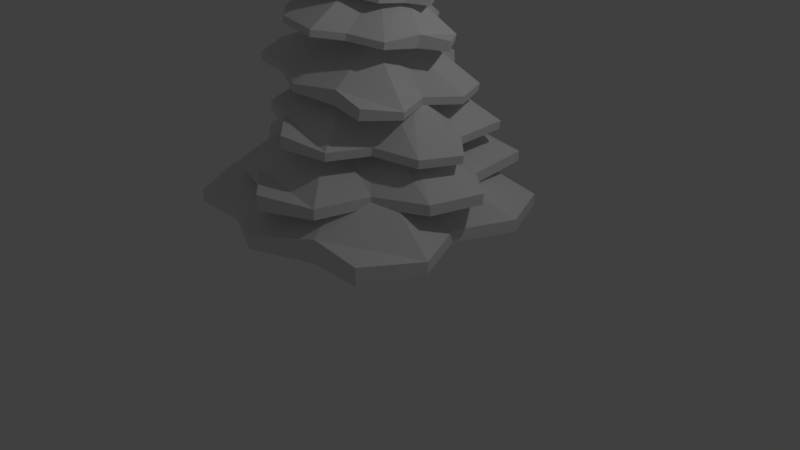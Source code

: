 # Source: firetree_01.blend  (saved by Blender 2.78.0; exported with 4.5.12 LTS)
import bpy
from mathutils import Matrix  # noqa: F401  (used for matrix-valued properties, if any)

bpy.ops.wm.read_factory_settings(use_empty=True)
scene = bpy.context.scene
scene.name = 'Scene'

# ---- collections
col_collection_1 = bpy.data.collections.new('Collection 1'); scene.collection.children.link(col_collection_1)

# ---- materials (node trees are filled in below, after node groups)
mat_material = bpy.data.materials.new('Material')
mat_material.alpha_threshold = 0.0
mat_material.use_transparent_shadow = False
mat_material.roughness = 0.5
mat_material.line_color = (0.0, 0.0, 0.0, 1.0)

# ---- material node trees

# ---- world
world_world = bpy.data.worlds.new('World'); scene.world = world_world
world_world.color = (0.05088, 0.05088, 0.05088)
world_world.use_sun_shadow = False
world_world.sun_shadow_jitter_overblur = 0.0
world_world.cycles.sampling_method = 'MANUAL'

# ---- cameras
cam_camera = bpy.data.cameras.new('Camera')
cam_camera.clip_end = 100.0
cam_camera.lens = 35.0
cam_camera.sensor_width = 32.0
cam_camera.sensor_height = 18.0
cam_camera.ortho_scale = 7.314
cam_camera.dof.focus_distance = 0.0
cam_camera.dof.aperture_fstop = 128.0

# ---- lights
light_lamp = bpy.data.lights.new('Lamp', 'POINT')
light_lamp.transmission_factor = 0.0
light_lamp.cutoff_distance = 30.0
light_lamp.energy = 100.0
light_lamp.shadow_buffer_clip_start = 1.001
light_lamp.shadow_soft_size = 0.1
light_lamp.shadow_maximum_resolution = 0.006
light_lamp.use_absolute_resolution = True

# ---- meshes
me_cube_001 = bpy.data.meshes.new('Cube.001')
me_cube_001.from_pydata([(-1.455, -1.461, -0.8788), (-1.455, -1.461, -0.7246), (-1.122, 1.277, -0.8788), (-1.455, 1.277, -0.7246), (1.458, -1.461, -0.8788), (1.458, -1.461, -0.6537), (1.458, 1.452, -0.8788), (1.458, 1.452, -0.7246), (-1.799, -0.004808, -0.8788), (-1.799, -0.004808, -0.7246), (1.458, -0.004808, -0.8788), (1.458, -0.004808, -0.7246), (0.001154, 2.191, -0.8788), (0.001154, 2.191, -0.7246), (0.001154, -1.781, -0.8788), (0.001154, -1.781, -0.7246), (0.0, 0.0, 0.1), (0.0, 0.0, -0.1), (0.7801, 1.452, -0.7246), (0.7801, -1.461, -0.8788), (0.5348, 0.0, 0.1), (0.7801, 1.452, -0.8788), (0.7801, -1.461, -0.5812), (0.5348, 0.0, -0.1), (-1.455, 0.7235, -0.7246), (1.77, 0.7235, -0.8788), (-1.455, 0.7235, -0.8788), (1.77, 0.7235, -0.7246), (0.0, 0.5, -0.1), (0.0, 0.5, 0.1), (0.5348, 0.5, 0.1), (0.5348, 0.5, -0.1), (-0.7271, 1.452, -0.8788), (-0.7271, -1.461, -0.7246), (-0.5, 0.0, -0.1), (-0.7271, 1.452, -0.7246), (-0.7271, -1.461, -0.8788), (-0.5, 0.0, 0.1), (-0.5, 0.5, -0.1), (-0.5, 0.5, 0.1), (-1.915, -0.7331, -0.8788), (1.788, -0.7331, -0.7246), (-1.915, -0.7331, -0.7246), (1.788, -0.7331, -0.8788), (0.0, -0.5, 0.1), (0.0, -0.5, -0.1), (0.5348, -0.5, 0.1), (0.5348, -0.5, -0.1), (-0.5, -0.5, -0.1), (-0.5, -0.5, 0.1), (-1.746, -0.1691, -0.3623), (-1.746, -0.1691, -0.2313), (-0.268, 1.407, -0.3623), (-0.268, 1.627, -0.2313), (0.1644, -1.742, -0.3623), (0.1644, -1.742, -0.1711), (1.737, 0.1689, -0.3623), (1.737, 0.1689, -0.2313), (-1.185, 0.9714, -0.3623), (-1.185, 0.9714, -0.2313), (0.9507, -0.7864, -0.3623), (0.9507, -0.7864, -0.2313), (1.181, 1.44, -0.3623), (1.181, 1.44, -0.2313), (-0.9632, -1.165, -0.3623), (-0.9632, -1.165, -0.2313), (-0.002758, 0.0037, 0.4692), (-0.002758, 0.0037, 0.2993), (1.293, 0.5347, -0.2313), (-0.28, -1.376, -0.3623), (0.348, -0.285, 0.4692), (1.293, 0.5347, -0.3623), (-0.28, -1.376, -0.1095), (0.348, -0.285, 0.2993), (-0.5668, 1.264, -0.2313), (1.549, -0.4773, -0.3623), (-0.5668, 1.264, -0.3623), (1.549, -0.4773, -0.2313), (0.2672, 0.3316, 0.2993), (0.2672, 0.3316, 0.4692), (0.6179, 0.04294, 0.4692), (0.6179, 0.04294, 0.2993), (0.304, 1.348, -0.3623), (-1.269, -0.5622, -0.2313), (-0.3307, 0.2736, 0.2993), (0.304, 1.348, -0.2313), (-1.269, -0.5622, -0.3623), (-0.3307, 0.2736, 0.4692), (-0.06078, 0.6015, 0.2993), (-0.06078, 0.6015, 0.4692), (-1.655, 0.5568, -0.3623), (0.7743, -1.442, -0.2313), (-1.655, 0.5568, -0.2313), (0.7743, -1.442, -0.3623), (-0.2727, -0.3242, 0.4692), (-0.2727, -0.3242, 0.2993), (0.07808, -0.6129, 0.4692), (0.07808, -0.6129, 0.2993), (-0.6006, -0.05432, 0.2993), (-0.6006, -0.05432, 0.4692), (-1.26, -0.0519, 0.4673), (-1.246, -0.05105, 0.5715), (-0.002673, 0.8953, 0.2849), (0.01151, 1.316, 0.3891), (0.1827, -1.404, 0.2818), (0.2034, -1.403, 0.4339), (1.521, 0.05108, 0.08777), (1.535, 0.05192, 0.1919), (-0.7613, 0.8347, 0.3921), (-0.7471, 0.8356, 0.4963), (0.8517, -0.6763, 0.1848), (0.8659, -0.6755, 0.289), (1.139, 1.096, 0.1313), (1.153, 1.097, 0.2354), (-0.6854, -0.8872, 0.3958), (-0.6712, -0.8864, 0.5), (0.2219, 0.007909, 0.9385), (0.2035, 0.006809, 0.8034), (1.199, 0.3664, 0.2351), (-0.1529, -1.089, 0.325), (0.4868, -0.2403, 0.9044), (1.185, 0.3655, 0.1309), (-0.1255, -1.088, 0.526), (0.4684, -0.2414, 0.7693), (-0.2427, 1.04, 0.426), (1.341, -0.4575, 0.1164), (-0.2568, 1.039, 0.3218), (1.355, -0.4567, 0.2206), (0.4331, 0.2565, 0.7701), (0.4515, 0.2576, 0.9052), (0.7164, 0.009439, 0.8711), (0.698, 0.008339, 0.736), (0.4384, 1.065, 0.2269), (-0.8854, -0.389, 0.5251), (-0.04421, 0.2388, 0.8352), (0.4526, 1.066, 0.3311), (-0.8996, -0.3899, 0.4209), (-0.02581, 0.2399, 0.9703), (0.1854, 0.4885, 0.8019), (0.2038, 0.4896, 0.937), (-1.154, 0.5252, 0.4481), (0.6951, -1.193, 0.3164), (-1.139, 0.526, 0.5523), (0.6809, -1.193, 0.2123), (-0.007775, -0.2418, 0.9718), (-0.02617, -0.2429, 0.8367), (0.2571, -0.49, 0.9377), (0.2387, -0.4911, 0.8026), (-0.2739, -0.01087, 0.8685), (-0.2555, -0.009765, 1.004), (-0.8272, -0.8768, 0.9538), (-0.8122, -0.8746, 1.048), (-0.5261, 0.8078, 0.9055), (-0.7622, 0.81, 0.9993), (0.9433, -0.9375, 0.6726), (0.9651, -0.9342, 0.8095), (0.9965, 0.8547, 0.6213), (1.012, 0.8569, 0.715), (-1.009, 0.02642, 0.9613), (-0.9941, 0.02866, 1.055), (0.9699, -0.04141, 0.647), (0.9849, -0.03917, 0.7407), (0.1248, 1.34, 0.7488), (0.1398, 1.342, 0.8426), (0.05219, -1.103, 0.8189), (0.06716, -1.101, 0.9126), (0.179, 0.006147, 1.383), (0.1596, 0.003239, 1.261), (0.5997, 0.871, 0.7804), (0.5314, -0.9234, 0.7381), (0.5041, -0.004993, 1.331), (0.5847, 0.8688, 0.6867), (0.5603, -0.9191, 0.9189), (0.4846, -0.007901, 1.209), (-0.7723, 0.4696, 1.009), (1.173, 0.4001, 0.604), (-0.7873, 0.4673, 0.9153), (1.188, 0.4024, 0.6977), (0.1688, 0.3108, 1.252), (0.1882, 0.3137, 1.374), (0.5132, 0.3026, 1.322), (0.4938, 0.2997, 1.201), (-0.3313, 0.9002, 0.8322), (-0.3696, -0.8897, 0.9773), (-0.1443, 0.01365, 1.309), (-0.3164, 0.9024, 0.9259), (-0.3846, -0.892, 0.8835), (-0.1248, 0.01656, 1.431), (-0.1351, 0.3213, 1.3), (-0.1157, 0.3242, 1.422), (-1.093, -0.4192, 0.9854), (1.172, -0.4941, 0.7217), (-1.078, -0.4169, 1.079), (1.157, -0.4963, 0.6279), (0.1699, -0.3015, 1.391), (0.1505, -0.3044, 1.27), (0.4949, -0.3126, 1.34), (0.4755, -0.3155, 1.218), (-0.1534, -0.2939, 1.318), (-0.134, -0.291, 1.44), (0.3486, -1.07, 1.465), (0.3622, -1.063, 1.544), (-0.7032, -0.3257, 1.609), (-0.8449, -0.3189, 1.687), (1.113, 0.2168, 1.223), (1.133, 0.2267, 1.338), (-0.1708, 1.009, 1.375), (-0.1572, 1.016, 1.454), (-0.3835, -0.8257, 1.57), (-0.37, -0.8189, 1.649), (0.4713, 0.6128, 1.299), (0.4848, 0.6196, 1.378), (-0.8792, 0.5663, 1.535), (-0.8656, 0.5731, 1.614), (0.8717, -0.5134, 1.327), (0.8853, -0.5066, 1.406), (0.1726, 0.01319, 1.921), (0.155, 0.004394, 1.819), (-0.3351, 0.7162, 1.511), (0.9355, -0.08251, 1.279), (0.313, 0.2494, 1.876), (-0.3487, 0.7094, 1.432), (0.9617, -0.06942, 1.431), (0.2954, 0.2406, 1.774), (-0.6009, -0.4693, 1.658), (0.2322, 0.9487, 1.311), (-0.6145, -0.4761, 1.58), (0.2458, 0.9555, 1.39), (-0.06539, 0.1403, 1.845), (-0.04779, 0.1491, 1.947), (0.0926, 0.3854, 1.903), (0.075, 0.3766, 1.8), (-0.7444, 0.04358, 1.557), (0.5534, -0.7416, 1.483), (0.02376, -0.2165, 1.86), (-0.7308, 0.05036, 1.636), (0.5398, -0.7484, 1.404), (0.04136, -0.2077, 1.962), (-0.1967, -0.08056, 1.886), (-0.1791, -0.07177, 1.989), (-0.09313, -1.075, 1.541), (0.8926, 0.5676, 1.312), (-0.07955, -1.068, 1.62), (0.8791, 0.5608, 1.233), (0.393, -0.1227, 1.895), (0.3754, -0.1315, 1.792), (0.5334, 0.1135, 1.85), (0.5158, 0.1047, 1.748), (0.2442, -0.3524, 1.834), (0.2618, -0.3436, 1.936), (0.2684, -0.8434, 1.869), (0.2791, -0.838, 1.931), (-0.5272, -0.2583, 1.982), (-0.6697, -0.2529, 2.044), (0.8695, 0.1682, 1.678), (0.8851, 0.1759, 1.769), (-0.1399, 0.7906, 1.798), (-0.1292, 0.796, 1.86), (-0.307, -0.6513, 1.951), (-0.2964, -0.6459, 2.013), (0.3648, 0.4794, 1.738), (0.3755, 0.4847, 1.8), (-0.6966, 0.4429, 1.924), (-0.6859, 0.4482, 1.986), (0.6796, -0.4058, 1.76), (0.6902, -0.4005, 1.822), (0.1301, 0.008094, 2.227), (0.1163, 0.00118, 2.147), (-0.269, 0.5607, 1.905), (0.7297, -0.06713, 1.723), (0.2404, 0.1938, 2.192), (-0.2797, 0.5553, 1.843), (0.7503, -0.05684, 1.842), (0.2266, 0.1869, 2.112), (-0.4779, -0.3712, 2.021), (0.1769, 0.7434, 1.748), (-0.4886, -0.3765, 1.959), (0.1876, 0.7488, 1.81), (-0.05698, 0.108, 2.167), (-0.04315, 0.1149, 2.248), (0.0672, 0.3006, 2.213), (0.05336, 0.2937, 2.132), (-0.5907, 0.03198, 1.941), (0.4294, -0.5852, 1.883), (0.01309, -0.1724, 2.179), (-0.58, 0.03731, 2.003), (0.4187, -0.5905, 1.821), (0.02693, -0.1655, 2.26), (-0.1602, -0.0656, 2.2), (-0.1463, -0.05868, 2.28), (-0.07878, -0.8474, 1.929), (0.696, 0.4438, 1.749), (-0.06811, -0.8421, 1.991), (0.6854, 0.4385, 1.687), (0.3033, -0.09874, 2.206), (0.2895, -0.1057, 2.126), (0.4137, 0.08695, 2.172), (0.3999, 0.08004, 2.091), (0.1863, -0.2793, 2.159), (0.2002, -0.2724, 2.239), (0.2684, -0.8434, 2.163), (0.2791, -0.838, 2.225), (-0.5133, -0.2583, 2.276), (-0.6697, -0.2529, 2.338), (0.5246, 0.1682, 1.972), (0.893, 0.1759, 2.063), (-0.1399, 0.7906, 2.093), (-0.1292, 0.796, 2.155), (-0.307, -0.6513, 2.245), (-0.2964, -0.6459, 2.307), (0.3648, 0.4794, 2.032), (0.3755, 0.5931, 2.094), (-0.5669, 0.4429, 2.218), (-0.6859, 0.4482, 2.28), (0.6796, -0.4058, 2.054), (0.6902, -0.4005, 2.116), (0.1301, 0.008094, 3.475), (0.1163, 0.00118, 3.005), (-0.269, 0.5607, 2.199), (0.7297, -0.06713, 2.017), (0.2404, 0.1938, 3.05), (-0.2797, 0.4292, 2.137), (0.775, -0.05684, 2.136), (0.2266, 0.1869, 2.97), (-0.4779, -0.3712, 2.315), (0.1769, 0.7434, 2.042), (-0.4886, -0.3765, 2.253), (0.1876, 0.7488, 2.104), (-0.05698, 0.108, 3.026), (-0.04315, 0.1149, 3.106), (0.0672, 0.2187, 3.026), (0.05336, 0.2141, 2.991), (-0.5907, 0.03198, 2.235), (0.4631, -0.5852, 2.177), (0.01309, -0.1724, 3.038), (-0.58, 0.03731, 2.297), (0.4187, -0.5905, 2.115), (0.02693, -0.1655, 3.118), (-0.06956, -0.0656, 3.058), (-0.06795, -0.01544, 3.139), (-0.07878, -0.8474, 2.223), (0.5456, 0.3762, 2.318), (-0.06811, -0.8421, 2.285), (0.5618, 0.4385, 1.981), (0.3033, -0.09874, 3.065), (0.2895, -0.1057, 2.984), (0.373, 0.08695, 2.967), (0.2987, 0.08004, 2.949), (0.1863, -0.1849, 3.017), (0.2002, -0.205, 3.097)], [], [(26, 24, 3, 2), (21, 18, 7, 6), (43, 41, 5, 4), (36, 33, 1, 0), (47, 43, 4, 19), (49, 42, 1, 33), (39, 24, 9, 37), (31, 25, 10, 23), (25, 27, 11, 10), (40, 42, 9, 8), (38, 28, 17, 34), (30, 29, 16, 20), (46, 44, 15, 22), (48, 45, 14, 36), (19, 22, 15, 14), (32, 35, 13, 12), (4, 5, 22, 19), (41, 46, 22, 5), (27, 30, 20, 11), (28, 31, 23, 17), (45, 47, 19, 14), (12, 13, 18, 21), (12, 21, 31, 28), (7, 18, 30, 27), (18, 13, 29, 30), (32, 12, 28, 38), (6, 7, 27, 25), (21, 6, 25, 31), (35, 3, 24, 39), (8, 9, 24, 26), (13, 35, 39, 29), (2, 32, 38, 26), (2, 3, 35, 32), (40, 48, 36, 0), (26, 38, 34, 8), (29, 39, 37, 16), (44, 49, 33, 15), (14, 15, 33, 36), (16, 37, 49, 44), (8, 34, 48, 40), (17, 23, 47, 45), (11, 20, 46, 41), (34, 17, 45, 48), (20, 16, 44, 46), (0, 1, 42, 40), (37, 9, 42, 49), (23, 10, 43, 47), (10, 11, 41, 43), (76, 74, 53, 52), (71, 68, 57, 56), (93, 91, 55, 54), (86, 83, 51, 50), (97, 93, 54, 69), (99, 92, 51, 83), (89, 74, 59, 87), (81, 75, 60, 73), (75, 77, 61, 60), (90, 92, 59, 58), (88, 78, 67, 84), (80, 79, 66, 70), (96, 94, 65, 72), (98, 95, 64, 86), (69, 72, 65, 64), (82, 85, 63, 62), (54, 55, 72, 69), (91, 96, 72, 55), (77, 80, 70, 61), (78, 81, 73, 67), (95, 97, 69, 64), (62, 63, 68, 71), (62, 71, 81, 78), (57, 68, 80, 77), (68, 63, 79, 80), (82, 62, 78, 88), (56, 57, 77, 75), (71, 56, 75, 81), (85, 53, 74, 89), (58, 59, 74, 76), (63, 85, 89, 79), (52, 82, 88, 76), (52, 53, 85, 82), (90, 98, 86, 50), (76, 88, 84, 58), (79, 89, 87, 66), (94, 99, 83, 65), (64, 65, 83, 86), (66, 87, 99, 94), (58, 84, 98, 90), (67, 73, 97, 95), (61, 70, 96, 91), (84, 67, 95, 98), (70, 66, 94, 96), (50, 51, 92, 90), (87, 59, 92, 99), (73, 60, 93, 97), (60, 61, 91, 93), (126, 124, 103, 102), (121, 118, 107, 106), (143, 141, 105, 104), (136, 133, 101, 100), (147, 143, 104, 119), (149, 142, 101, 133), (139, 124, 109, 137), (131, 125, 110, 123), (125, 127, 111, 110), (140, 142, 109, 108), (138, 128, 117, 134), (130, 129, 116, 120), (146, 144, 115, 122), (148, 145, 114, 136), (119, 122, 115, 114), (132, 135, 113, 112), (104, 105, 122, 119), (141, 146, 122, 105), (127, 130, 120, 111), (128, 131, 123, 117), (145, 147, 119, 114), (112, 113, 118, 121), (112, 121, 131, 128), (107, 118, 130, 127), (118, 113, 129, 130), (132, 112, 128, 138), (106, 107, 127, 125), (121, 106, 125, 131), (135, 103, 124, 139), (108, 109, 124, 126), (113, 135, 139, 129), (102, 132, 138, 126), (102, 103, 135, 132), (140, 148, 136, 100), (126, 138, 134, 108), (129, 139, 137, 116), (144, 149, 133, 115), (114, 115, 133, 136), (116, 137, 149, 144), (108, 134, 148, 140), (117, 123, 147, 145), (111, 120, 146, 141), (134, 117, 145, 148), (120, 116, 144, 146), (100, 101, 142, 140), (137, 109, 142, 149), (123, 110, 143, 147), (110, 111, 141, 143), (176, 174, 153, 152), (171, 168, 157, 156), (193, 191, 155, 154), (186, 183, 151, 150), (197, 193, 154, 169), (199, 192, 151, 183), (189, 174, 159, 187), (181, 175, 160, 173), (175, 177, 161, 160), (190, 192, 159, 158), (188, 178, 167, 184), (180, 179, 166, 170), (196, 194, 165, 172), (198, 195, 164, 186), (169, 172, 165, 164), (182, 185, 163, 162), (154, 155, 172, 169), (191, 196, 172, 155), (177, 180, 170, 161), (178, 181, 173, 167), (195, 197, 169, 164), (162, 163, 168, 171), (162, 171, 181, 178), (157, 168, 180, 177), (168, 163, 179, 180), (182, 162, 178, 188), (156, 157, 177, 175), (171, 156, 175, 181), (185, 153, 174, 189), (158, 159, 174, 176), (163, 185, 189, 179), (152, 182, 188, 176), (152, 153, 185, 182), (190, 198, 186, 150), (176, 188, 184, 158), (179, 189, 187, 166), (194, 199, 183, 165), (164, 165, 183, 186), (166, 187, 199, 194), (158, 184, 198, 190), (167, 173, 197, 195), (161, 170, 196, 191), (184, 167, 195, 198), (170, 166, 194, 196), (150, 151, 192, 190), (187, 159, 192, 199), (173, 160, 193, 197), (160, 161, 191, 193), (226, 224, 203, 202), (221, 218, 207, 206), (243, 241, 205, 204), (236, 233, 201, 200), (247, 243, 204, 219), (249, 242, 201, 233), (239, 224, 209, 237), (231, 225, 210, 223), (225, 227, 211, 210), (240, 242, 209, 208), (238, 228, 217, 234), (230, 229, 216, 220), (246, 244, 215, 222), (248, 245, 214, 236), (219, 222, 215, 214), (232, 235, 213, 212), (204, 205, 222, 219), (241, 246, 222, 205), (227, 230, 220, 211), (228, 231, 223, 217), (245, 247, 219, 214), (212, 213, 218, 221), (212, 221, 231, 228), (207, 218, 230, 227), (218, 213, 229, 230), (232, 212, 228, 238), (206, 207, 227, 225), (221, 206, 225, 231), (235, 203, 224, 239), (208, 209, 224, 226), (213, 235, 239, 229), (202, 232, 238, 226), (202, 203, 235, 232), (240, 248, 236, 200), (226, 238, 234, 208), (229, 239, 237, 216), (244, 249, 233, 215), (214, 215, 233, 236), (216, 237, 249, 244), (208, 234, 248, 240), (217, 223, 247, 245), (211, 220, 246, 241), (234, 217, 245, 248), (220, 216, 244, 246), (200, 201, 242, 240), (237, 209, 242, 249), (223, 210, 243, 247), (210, 211, 241, 243), (276, 274, 253, 252), (271, 268, 257, 256), (293, 291, 255, 254), (286, 283, 251, 250), (297, 293, 254, 269), (299, 292, 251, 283), (289, 274, 259, 287), (281, 275, 260, 273), (275, 277, 261, 260), (290, 292, 259, 258), (288, 278, 267, 284), (280, 279, 266, 270), (296, 294, 265, 272), (298, 295, 264, 286), (269, 272, 265, 264), (282, 285, 263, 262), (254, 255, 272, 269), (291, 296, 272, 255), (277, 280, 270, 261), (278, 281, 273, 267), (295, 297, 269, 264), (262, 263, 268, 271), (262, 271, 281, 278), (257, 268, 280, 277), (268, 263, 279, 280), (282, 262, 278, 288), (256, 257, 277, 275), (271, 256, 275, 281), (285, 253, 274, 289), (258, 259, 274, 276), (263, 285, 289, 279), (252, 282, 288, 276), (252, 253, 285, 282), (290, 298, 286, 250), (276, 288, 284, 258), (279, 289, 287, 266), (294, 299, 283, 265), (264, 265, 283, 286), (266, 287, 299, 294), (258, 284, 298, 290), (267, 273, 297, 295), (261, 270, 296, 291), (284, 267, 295, 298), (270, 266, 294, 296), (250, 251, 292, 290), (287, 259, 292, 299), (273, 260, 293, 297), (260, 261, 291, 293), (326, 324, 303, 302), (321, 318, 307, 306), (343, 341, 305, 304), (336, 333, 301, 300), (347, 343, 304, 319), (349, 342, 301, 333), (339, 324, 309, 337), (331, 325, 310, 323), (325, 327, 311, 310), (340, 342, 309, 308), (338, 328, 317, 334), (330, 329, 316, 320), (346, 344, 315, 322), (348, 345, 314, 336), (319, 322, 315, 314), (332, 335, 313, 312), (304, 305, 322, 319), (341, 346, 322, 305), (327, 330, 320, 311), (328, 331, 323, 317), (345, 347, 319, 314), (312, 313, 318, 321), (312, 321, 331, 328), (307, 318, 330, 327), (318, 313, 329, 330), (332, 312, 328, 338), (306, 307, 327, 325), (321, 306, 325, 331), (335, 303, 324, 339), (308, 309, 324, 326), (313, 335, 339, 329), (302, 332, 338, 326), (302, 303, 335, 332), (340, 348, 336, 300), (326, 338, 334, 308), (329, 339, 337, 316), (344, 349, 333, 315), (314, 315, 333, 336), (316, 337, 349, 344), (308, 334, 348, 340), (317, 323, 347, 345), (311, 320, 346, 341), (334, 317, 345, 348), (320, 316, 344, 346), (300, 301, 342, 340), (337, 309, 342, 349), (323, 310, 343, 347), (310, 311, 341, 343)])
me_cube_001.use_remesh_preserve_volume = False
me_cube_001.use_remesh_preserve_attributes = False
me_cube_001.use_mirror_vertex_groups = False
me_cube_001.update()
me_cube = bpy.data.meshes.new('Cube')
me_cube.from_pydata([(1.0, 1.0, -1.0), (1.0, -1.0, -1.0), (-1.0, -1.0, -1.0), (-1.0, 1.0, -1.0), (1.0, 1.0, 1.0), (1.0, -1.0, 1.0), (-1.0, -1.0, 1.0), (-1.0, 1.0, 1.0), (1.581, -5.96e-08, -1.0), (-1.405, 2.98e-07, -1.0), (1.581, -5.364e-07, 1.0), (-1.405, 1.788e-07, 1.0), (1.788e-07, 1.442, -1.0), (0.0, -1.496, -1.0), (2.384e-07, 1.442, 1.0), (-5.364e-07, -1.496, 1.0), (1.391, -0.002835, 5.368), (5.96e-08, 1.192e-07, -1.0), (1.256, -0.001243, 3.048), (0.7961, -0.7932, 3.048), (0.004071, 1.141, 3.048), (-0.7879, 0.7908, 3.048), (0.00407, -1.186, 3.048), (-0.7879, -0.7932, 3.048), (-1.109, -0.001243, 3.048), (0.7961, 0.7908, 3.048), (0.8933, -0.003671, 7.444), (1.086, -0.5286, 5.368), (0.5601, 0.7552, 5.368), (0.03443, 0.5229, 5.368), (0.5601, -0.7891, 5.368), (0.03443, -0.5285, 5.368), (-0.1784, -0.002834, 5.368), (1.086, 0.5229, 5.368), (0.753, 0.3864, 8.679), (0.6691, -0.3894, 7.444), (0.2834, 0.5525, 7.444), (-0.1024, 0.3821, 7.444), (0.2834, -0.5806, 7.444), (-0.1024, -0.3894, 7.444), (-0.2586, -0.003671, 7.444), (0.6691, 0.3821, 7.444), (0.59, 0.3082, 9.247), (0.5811, 0.09043, 8.679), (0.2851, 0.8131, 8.679), (-0.01081, 0.6823, 8.679), (0.2851, -0.05626, 8.679), (-0.01081, 0.09043, 8.679), (-0.1306, 0.3864, 8.679), (0.5811, 0.6823, 8.679), (0.4388, -0.05048, 9.867), (0.4787, 0.1166, 9.247), (0.2872, 0.5843, 9.247), (0.09563, 0.4997, 9.247), (0.2872, 0.02168, 9.247), (0.09563, 0.1166, 9.247), (0.01809, 0.3082, 9.247), (0.4787, 0.4997, 9.247), (0.3837, -0.1452, 9.867), (0.2891, 0.08603, 9.867), (0.1944, 0.04419, 9.867), (0.2891, -0.1921, 9.867), (0.1944, -0.1452, 9.867), (0.1561, -0.05048, 9.867), (0.3837, 0.04419, 9.867), (0.2891, -0.05048, 9.867)], [], [(17, 13, 2, 9), (6, 15, 22, 23), (8, 10, 5, 1), (13, 15, 6, 2), (9, 11, 7, 3), (14, 12, 3, 7), (2, 6, 11, 9), (0, 4, 10, 8), (10, 4, 25, 18), (12, 17, 9, 3), (0, 8, 17, 12), (4, 14, 20, 25), (4, 0, 12, 14), (1, 5, 15, 13), (14, 7, 21, 20), (8, 1, 13, 17), (25, 20, 28, 33), (23, 22, 30, 31), (20, 21, 29, 28), (24, 23, 31, 32), (15, 5, 19, 22), (11, 6, 23, 24), (7, 11, 24, 21), (5, 10, 18, 19), (33, 28, 36, 41), (31, 30, 38, 39), (28, 29, 37, 36), (32, 31, 39, 40), (21, 24, 32, 29), (22, 19, 27, 30), (18, 25, 33, 16), (19, 18, 16, 27), (41, 36, 44, 49), (39, 38, 46, 47), (36, 37, 45, 44), (40, 39, 47, 48), (29, 32, 40, 37), (30, 27, 35, 38), (16, 33, 41, 26), (27, 16, 26, 35), (49, 44, 52, 57), (47, 46, 54, 55), (44, 45, 53, 52), (48, 47, 55, 56), (37, 40, 48, 45), (38, 35, 43, 46), (26, 41, 49, 34), (35, 26, 34, 43), (57, 52, 59, 64), (55, 54, 61, 62), (52, 53, 60, 59), (56, 55, 62, 63), (45, 48, 56, 53), (46, 43, 51, 54), (34, 49, 57, 42), (43, 34, 42, 51), (65, 63, 62, 61), (59, 60, 63, 65), (64, 59, 65, 50), (50, 65, 61, 58), (53, 56, 63, 60), (54, 51, 58, 61), (42, 57, 64, 50), (51, 42, 50, 58)])
me_cube.materials.append(mat_material)
me_cube.use_remesh_preserve_volume = False
me_cube.use_remesh_preserve_attributes = False
me_cube.use_mirror_vertex_groups = False
me_cube.update()

# ---- objects
ob_cube_001 = bpy.data.objects.new('Cube.001', me_cube_001)
ob_cube = bpy.data.objects.new('Cube', me_cube)
ob_lamp = bpy.data.objects.new('Lamp', light_lamp)
ob_camera = bpy.data.objects.new('Camera', cam_camera)

# ---- transforms, parenting, visibility, modifiers, constraints
ob_cube_001.location = (0.0, 0.0, 1.6)
ob_cube_001.lineart.crease_threshold = 0.0
ob_cube.location = (0.0, 0.0, 0.4845)
ob_cube.scale = (0.4216, 0.4216, 0.4216)
ob_cube.lock_rotations_4d = False
ob_cube.empty_display_type = 'ARROWS'
ob_cube.lineart.crease_threshold = 0.0
ob_lamp.location = (4.076, 1.005, 5.904)
ob_lamp.rotation_euler = (0.6503, 0.05522, 1.866)
ob_lamp.lock_rotations_4d = False
ob_lamp.empty_display_type = 'ARROWS'
ob_lamp.color = (0.0, 0.0, 0.0, 0.0)
ob_lamp.lineart.crease_threshold = 0.0
ob_camera.location = (7.481, -6.508, 5.344)
ob_camera.rotation_euler = (1.109, 0.0, 0.8149)
ob_camera.lock_rotations_4d = False
ob_camera.empty_display_type = 'ARROWS'
ob_camera.color = (0.0, 0.0, 0.0, 0.0)
ob_camera.display_type = 'WIRE'
ob_camera.lineart.crease_threshold = 0.0

# ---- collection membership
col_collection_1.objects.link(ob_cube_001)
col_collection_1.objects.link(ob_cube)
col_collection_1.objects.link(ob_lamp)
col_collection_1.objects.link(ob_camera)

# ---- scene / render settings (as saved in the file)
scene.camera = ob_camera
scene.frame_start = 1; scene.frame_end = 250; scene.frame_set(1)
scene.render.engine = 'BLENDER_EEVEE_NEXT'
scene.render.resolution_percentage = 50
scene.render.dither_intensity = 0.0
scene.cycles.use_denoising = False
scene.cycles.samples = 128
scene.cycles.sampling_pattern = 'TABULATED_SOBOL'
scene.cycles.light_sampling_threshold = 0.0
scene.cycles.use_adaptive_sampling = False
scene.cycles.use_light_tree = False
scene.cycles.blur_glossy = 0.0
scene.cycles.sample_clamp_indirect = 0.0
scene.view_settings.view_transform = 'Standard'
bpy.context.view_layer.update()

